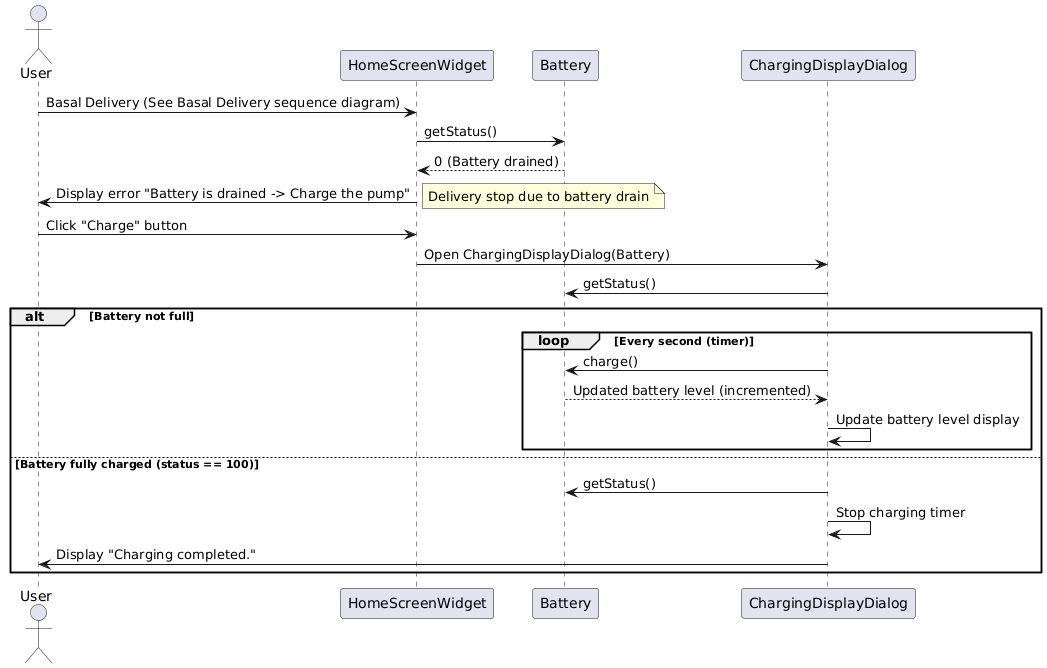

The diagram above was rendered by PlantUML. Its source (embedded in the PNG):
@startuml
actor User
participant "HomeScreenWidget" as HS
participant "Battery" as Bat
participant "ChargingDisplayDialog" as ChargeDlg

' -- Part 1: Operation Attempt With Drained Battery --
User -> HS: Basal Delivery (See Basal Delivery sequence diagram)
HS -> Bat: getStatus()
Bat --> HS: 0 (Battery drained)
HS -> User: Display error "Battery is drained -> Charge the pump"
note right: Delivery stop due to battery drain

' -- Part 2: Charging Sequence --
User -> HS: Click "Charge" button
HS -> ChargeDlg: Open ChargingDisplayDialog(Battery)
ChargeDlg -> Bat: getStatus()
alt Battery not full
    loop Every second (timer)
        ChargeDlg -> Bat: charge()
        Bat --> ChargeDlg: Updated battery level (incremented)
        ChargeDlg -> ChargeDlg: Update battery level display
    end loop
else Battery fully charged (status == 100)
    ChargeDlg -> Bat: getStatus()
    ChargeDlg -> ChargeDlg: Stop charging timer
    ChargeDlg -> User: Display "Charging completed."
end
@enduml